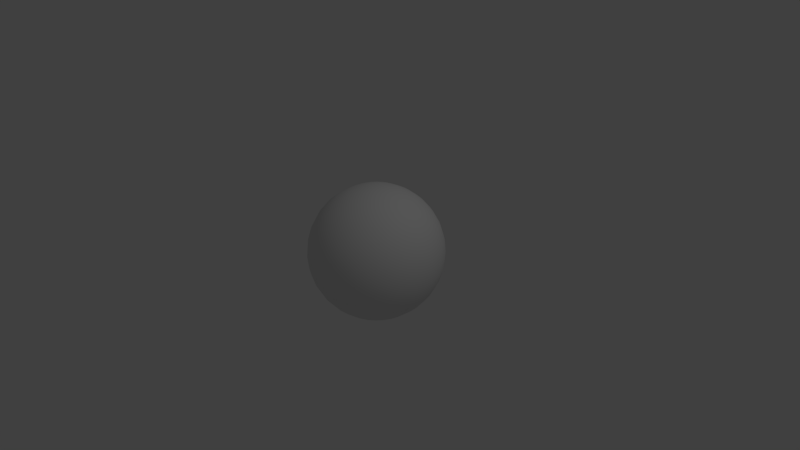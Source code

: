 # Source: anti_planet.blend  (saved by Blender 2.57.1; exported with 4.5.12 LTS)
import bpy
from mathutils import Matrix  # noqa: F401  (used for matrix-valued properties, if any)

bpy.ops.wm.read_factory_settings(use_empty=True)
scene = bpy.context.scene
scene.name = 'Scene'

# ---- collections
col_collection_1 = bpy.data.collections.new('Collection 1'); scene.collection.children.link(col_collection_1)

# ---- materials (node trees are filled in below, after node groups)
mat_material_001 = bpy.data.materials.new('Material.001')
mat_material_001.alpha_threshold = 0.0
mat_material_001.use_transparent_shadow = False
mat_material_001.roughness = 0.5
mat_material_001.line_color = (0.0, 0.0, 0.0, 1.0)

# ---- material node trees

# ---- world
world_world = bpy.data.worlds.new('World'); scene.world = world_world
world_world.color = (0.05088, 0.05088, 0.05088)
world_world.use_sun_shadow = False
world_world.sun_shadow_jitter_overblur = 0.0
world_world.cycles.sampling_method = 'MANUAL'
world_world.cycles.sample_map_resolution = 256

# ---- cameras
cam_camera = bpy.data.cameras.new('Camera')
cam_camera.clip_end = 100.0
cam_camera.lens = 35.0
cam_camera.ortho_scale = 7.314
cam_camera.dof.focus_distance = 0.0
cam_camera.dof.aperture_fstop = 128.0

# ---- lights
light_lamp = bpy.data.lights.new('Lamp', 'POINT')
light_lamp.transmission_factor = 0.0
light_lamp.cutoff_distance = 30.0
light_lamp.energy = 100.0
light_lamp.shadow_buffer_clip_start = 1.001
light_lamp.shadow_soft_size = 1.0
light_lamp.shadow_maximum_resolution = 0.006
light_lamp.use_absolute_resolution = True
light_lamp.cycles.use_multiple_importance_sampling = False

# ---- meshes
me_sphere = bpy.data.meshes.new('Sphere')
me_sphere.from_pydata([(0.0, 0.0, 1.0), (0.1913, 0.03806, -0.9808), (0.3753, 0.07466, -0.9239), (0.5449, 0.1084, -0.8315), (0.6935, 0.1379, -0.7071), (0.8155, 0.1622, -0.5556), (0.9061, 0.1802, -0.3827), (0.9619, 0.1913, -0.1951), (0.9808, 0.1951, 5.96e-08), (0.9619, 0.1913, 0.1951), (0.9061, 0.1802, 0.3827), (0.8155, 0.1622, 0.5556), (0.6935, 0.1379, 0.7071), (0.5449, 0.1084, 0.8315), (0.3753, 0.07466, 0.9239), (0.1913, 0.03806, 0.9808), (0.1802, 0.07466, 0.9808), (0.3536, 0.1464, 0.9239), (0.5133, 0.2126, 0.8315), (0.6533, 0.2706, 0.7071), (0.7682, 0.3182, 0.5556), (0.8536, 0.3536, 0.3827), (0.9061, 0.3753, 0.1951), (0.9239, 0.3827, 5.96e-08), (0.9061, 0.3753, -0.1951), (0.8536, 0.3536, -0.3827), (0.7682, 0.3182, -0.5556), (0.6533, 0.2706, -0.7071), (0.5133, 0.2126, -0.8315), (0.3536, 0.1464, -0.9239), (0.1802, 0.07466, -0.9808), (-3.01e-07, -1.247e-07, -1.0), (0.1622, 0.1084, -0.9808), (0.3182, 0.2126, -0.9239), (0.4619, 0.3087, -0.8315), (0.5879, 0.3928, -0.7071), (0.6913, 0.4619, -0.5556), (0.7682, 0.5133, -0.3827), (0.8155, 0.5449, -0.1951), (0.8315, 0.5556, 5.96e-08), (0.8155, 0.5449, 0.1951), (0.7682, 0.5133, 0.3827), (0.6913, 0.4619, 0.5556), (0.5879, 0.3928, 0.7071), (0.4619, 0.3087, 0.8315), (0.3182, 0.2126, 0.9239), (0.1622, 0.1084, 0.9808), (0.1379, 0.1379, 0.9808), (0.2706, 0.2706, 0.9239), (0.3928, 0.3928, 0.8315), (0.5, 0.5, 0.7071), (0.5879, 0.5879, 0.5556), (0.6533, 0.6533, 0.3827), (0.6935, 0.6935, 0.1951), (0.7071, 0.7071, 5.96e-08), (0.6935, 0.6935, -0.1951), (0.6533, 0.6533, -0.3827), (0.5879, 0.5879, -0.5556), (0.5, 0.5, -0.7071), (0.3928, 0.3928, -0.8315), (0.2706, 0.2706, -0.9239), (0.1379, 0.1379, -0.9808), (0.1084, 0.1622, -0.9808), (0.2126, 0.3182, -0.9239), (0.3087, 0.4619, -0.8315), (0.3928, 0.5879, -0.7071), (0.4619, 0.6913, -0.5556), (0.5133, 0.7682, -0.3827), (0.5449, 0.8155, -0.1951), (0.5556, 0.8315, 5.96e-08), (0.5449, 0.8155, 0.1951), (0.5133, 0.7682, 0.3827), (0.4619, 0.6913, 0.5556), (0.3928, 0.5879, 0.7071), (0.3087, 0.4619, 0.8315), (0.2126, 0.3182, 0.9239), (0.1084, 0.1622, 0.9808), (0.07466, 0.1802, 0.9808), (0.1464, 0.3536, 0.9239), (0.2126, 0.5133, 0.8315), (0.2706, 0.6533, 0.7071), (0.3182, 0.7682, 0.5556), (0.3536, 0.8536, 0.3827), (0.3753, 0.9061, 0.1951), (0.3827, 0.9239, 5.96e-08), (0.3753, 0.9061, -0.1951), (0.3536, 0.8536, -0.3827), (0.3182, 0.7682, -0.5556), (0.2706, 0.6533, -0.7071), (0.2126, 0.5133, -0.8315), (0.1464, 0.3536, -0.9239), (0.07466, 0.1802, -0.9808), (0.03806, 0.1913, -0.9808), (0.07466, 0.3753, -0.9239), (0.1084, 0.5449, -0.8315), (0.1379, 0.6935, -0.7071), (0.1622, 0.8155, -0.5556), (0.1802, 0.9061, -0.3827), (0.1913, 0.9619, -0.1951), (0.1951, 0.9808, 5.96e-08), (0.1913, 0.9619, 0.1951), (0.1802, 0.9061, 0.3827), (0.1622, 0.8155, 0.5556), (0.1379, 0.6935, 0.7071), (0.1084, 0.5449, 0.8315), (0.07466, 0.3753, 0.9239), (0.03806, 0.1913, 0.9808), (-2.134e-08, 0.1951, 0.9808), (-2.516e-08, 0.3827, 0.9239), (-3.811e-08, 0.5556, 0.8315), (-5.684e-08, 0.7071, 0.7071), (-5.286e-09, 0.8315, 0.5556), (-8.821e-08, 0.9239, 0.3827), (-9.261e-08, 0.9808, 0.1951), (-2.656e-08, 1.0, 5.96e-08), (-4.578e-08, 0.9808, -0.1951), (-8.522e-08, 0.9239, -0.3827), (-5.286e-09, 0.8315, -0.5556), (-5.684e-08, 0.7071, -0.7071), (-5.571e-08, 0.5556, -0.8315), (-2.532e-08, 0.3827, -0.9239), (-6.963e-09, 0.1951, -0.9808), (-0.03806, 0.1913, -0.9808), (-0.07466, 0.3753, -0.9239), (-0.1084, 0.5449, -0.8315), (-0.1379, 0.6935, -0.7071), (-0.1622, 0.8155, -0.5556), (-0.1802, 0.9061, -0.3827), (-0.1913, 0.9619, -0.1951), (-0.1951, 0.9808, 5.96e-08), (-0.1913, 0.9619, 0.1951), (-0.1802, 0.9061, 0.3827), (-0.1622, 0.8155, 0.5556), (-0.1379, 0.6935, 0.7071), (-0.1084, 0.5449, 0.8315), (-0.07466, 0.3753, 0.9239), (-0.03806, 0.1913, 0.9808), (-0.07466, 0.1802, 0.9808), (-0.1464, 0.3536, 0.9239), (-0.2126, 0.5133, 0.8315), (-0.2706, 0.6533, 0.7071), (-0.3182, 0.7682, 0.5556), (-0.3536, 0.8536, 0.3827), (-0.3753, 0.9061, 0.1951), (-0.3827, 0.9239, 5.96e-08), (-0.3753, 0.9061, -0.1951), (-0.3536, 0.8536, -0.3827), (-0.3182, 0.7682, -0.5556), (-0.2706, 0.6533, -0.7071), (-0.2126, 0.5133, -0.8315), (-0.1464, 0.3536, -0.9239), (-0.07466, 0.1802, -0.9808), (-0.1084, 0.1622, -0.9808), (-0.2126, 0.3182, -0.9239), (-0.3087, 0.4619, -0.8315), (-0.3928, 0.5879, -0.7071), (-0.4619, 0.6913, -0.5556), (-0.5133, 0.7682, -0.3827), (-0.5449, 0.8155, -0.1951), (-0.5556, 0.8315, 5.96e-08), (-0.5449, 0.8155, 0.1951), (-0.5133, 0.7682, 0.3827), (-0.4619, 0.6913, 0.5556), (-0.3928, 0.5879, 0.7071), (-0.3087, 0.4619, 0.8315), (-0.2126, 0.3182, 0.9239), (-0.1084, 0.1622, 0.9808), (-0.1379, 0.1379, 0.9808), (-0.2706, 0.2706, 0.9239), (-0.3928, 0.3928, 0.8315), (-0.5, 0.5, 0.7071), (-0.5879, 0.5879, 0.5556), (-0.6533, 0.6533, 0.3827), (-0.6935, 0.6935, 0.1951), (-0.7071, 0.7071, 5.96e-08), (-0.6935, 0.6935, -0.1951), (-0.6533, 0.6533, -0.3827), (-0.5879, 0.5879, -0.5556), (-0.5, 0.5, -0.7071), (-0.3928, 0.3928, -0.8315), (-0.2706, 0.2706, -0.9239), (-0.1379, 0.1379, -0.9808), (-0.1622, 0.1084, -0.9808), (-0.3182, 0.2126, -0.9239), (-0.4619, 0.3087, -0.8315), (-0.5879, 0.3928, -0.7071), (-0.6913, 0.4619, -0.5556), (-0.7682, 0.5133, -0.3827), (-0.8155, 0.5449, -0.1951), (-0.8315, 0.5556, 5.96e-08), (-0.8155, 0.5449, 0.1951), (-0.7682, 0.5133, 0.3827), (-0.6913, 0.4619, 0.5556), (-0.5879, 0.3928, 0.7071), (-0.4619, 0.3087, 0.8315), (-0.3182, 0.2126, 0.9239), (-0.1622, 0.1084, 0.9808), (-0.1802, 0.07466, 0.9808), (-0.3536, 0.1464, 0.9239), (-0.5133, 0.2126, 0.8315), (-0.6533, 0.2706, 0.7071), (-0.7682, 0.3182, 0.5556), (-0.8536, 0.3536, 0.3827), (-0.9061, 0.3753, 0.1951), (-0.9239, 0.3827, 5.96e-08), (-0.9061, 0.3753, -0.1951), (-0.8536, 0.3536, -0.3827), (-0.7682, 0.3182, -0.5556), (-0.6533, 0.2706, -0.7071), (-0.5133, 0.2126, -0.8315), (-0.3536, 0.1464, -0.9239), (-0.1802, 0.07466, -0.9808), (-0.1913, 0.03806, -0.9808), (-0.3753, 0.07466, -0.9239), (-0.5449, 0.1084, -0.8315), (-0.6935, 0.1379, -0.7071), (-0.8155, 0.1622, -0.5556), (-0.9061, 0.1802, -0.3827), (-0.9619, 0.1913, -0.1951), (-0.9808, 0.1951, 5.96e-08), (-0.9619, 0.1913, 0.1951), (-0.9061, 0.1802, 0.3827), (-0.8155, 0.1622, 0.5556), (-0.6935, 0.1379, 0.7071), (-0.5449, 0.1084, 0.8315), (-0.3753, 0.07466, 0.9239), (-0.1913, 0.03806, 0.9808), (-0.1951, -2.283e-08, 0.9808), (-0.3827, -4.426e-08, 0.9239), (-0.5556, -8.361e-08, 0.8315), (-0.7071, -5.118e-08, 0.7071), (-0.8315, -8.732e-08, 0.5556), (-0.9239, -1.44e-07, 0.3827), (-0.9808, -1.6e-07, 0.1951), (-1.0, -9.398e-08, 5.96e-08), (-0.9808, -4.311e-08, -0.1951), (-0.9239, -1.118e-07, -0.3827), (-0.8315, -8.732e-08, -0.5556), (-0.7071, -5.118e-08, -0.7071), (-0.5556, -4.275e-08, -0.8315), (-0.3827, -1.519e-08, -0.9239), (-0.1951, -1.942e-08, -0.9808), (-0.1913, -0.03806, -0.9808), (-0.3753, -0.07466, -0.9239), (-0.5449, -0.1084, -0.8315), (-0.6935, -0.1379, -0.7071), (-0.8155, -0.1622, -0.5556), (-0.9061, -0.1802, -0.3827), (-0.9619, -0.1913, -0.1951), (-0.9808, -0.1951, 5.96e-08), (-0.9619, -0.1913, 0.1951), (-0.9061, -0.1802, 0.3827), (-0.8155, -0.1622, 0.5556), (-0.6935, -0.1379, 0.7071), (-0.5449, -0.1084, 0.8315), (-0.3753, -0.07466, 0.9239), (-0.1913, -0.03806, 0.9808), (-0.1802, -0.07466, 0.9808), (-0.3536, -0.1464, 0.9239), (-0.5133, -0.2126, 0.8315), (-0.6533, -0.2706, 0.7071), (-0.7682, -0.3182, 0.5556), (-0.8536, -0.3536, 0.3827), (-0.9061, -0.3753, 0.1951), (-0.9239, -0.3827, 5.96e-08), (-0.9061, -0.3753, -0.1951), (-0.8536, -0.3536, -0.3827), (-0.7682, -0.3182, -0.5556), (-0.6533, -0.2706, -0.7071), (-0.5133, -0.2126, -0.8315), (-0.3536, -0.1464, -0.9239), (-0.1802, -0.07466, -0.9808), (-0.1622, -0.1084, -0.9808), (-0.3182, -0.2126, -0.9239), (-0.4619, -0.3087, -0.8315), (-0.5879, -0.3928, -0.7071), (-0.6913, -0.4619, -0.5556), (-0.7682, -0.5133, -0.3827), (-0.8155, -0.5449, -0.1951), (-0.8315, -0.5556, 5.96e-08), (-0.8155, -0.5449, 0.1951), (-0.7682, -0.5133, 0.3827), (-0.6913, -0.4619, 0.5556), (-0.5879, -0.3928, 0.7071), (-0.4619, -0.3087, 0.8315), (-0.3182, -0.2126, 0.9239), (-0.1622, -0.1084, 0.9808), (-0.1379, -0.1379, 0.9808), (-0.2706, -0.2706, 0.9239), (-0.3928, -0.3928, 0.8315), (-0.5, -0.5, 0.7071), (-0.5879, -0.5879, 0.5556), (-0.6533, -0.6533, 0.3827), (-0.6935, -0.6935, 0.1951), (-0.7071, -0.7071, 5.96e-08), (-0.6935, -0.6935, -0.1951), (-0.6533, -0.6533, -0.3827), (-0.5879, -0.5879, -0.5556), (-0.5, -0.5, -0.7071), (-0.3928, -0.3928, -0.8315), (-0.2706, -0.2706, -0.9239), (-0.1379, -0.1379, -0.9808), (-0.1084, -0.1622, -0.9808), (-0.2126, -0.3182, -0.9239), (-0.3087, -0.4619, -0.8315), (-0.3928, -0.5879, -0.7071), (-0.4619, -0.6913, -0.5556), (-0.5133, -0.7682, -0.3827), (-0.5449, -0.8155, -0.1951), (-0.5556, -0.8315, 5.96e-08), (-0.5449, -0.8155, 0.1951), (-0.5133, -0.7682, 0.3827), (-0.4619, -0.6913, 0.5556), (-0.3928, -0.5879, 0.7071), (-0.3087, -0.4619, 0.8315), (-0.2126, -0.3182, 0.9239), (-0.1084, -0.1622, 0.9808), (-0.07466, -0.1802, 0.9808), (-0.1464, -0.3536, 0.9239), (-0.2126, -0.5133, 0.8315), (-0.2706, -0.6533, 0.7071), (-0.3182, -0.7682, 0.5556), (-0.3536, -0.8536, 0.3827), (-0.3753, -0.9061, 0.1951), (-0.3827, -0.9239, 5.96e-08), (-0.3753, -0.9061, -0.1951), (-0.3536, -0.8536, -0.3827), (-0.3182, -0.7682, -0.5556), (-0.2706, -0.6533, -0.7071), (-0.2126, -0.5133, -0.8315), (-0.1464, -0.3536, -0.9239), (-0.07466, -0.1802, -0.9808), (-0.03806, -0.1913, -0.9808), (-0.07466, -0.3753, -0.9239), (-0.1084, -0.5449, -0.8315), (-0.1379, -0.6935, -0.7071), (-0.1622, -0.8155, -0.5556), (-0.1802, -0.9061, -0.3827), (-0.1913, -0.9619, -0.1951), (-0.1951, -0.9808, 5.96e-08), (-0.1913, -0.9619, 0.1951), (-0.1802, -0.9061, 0.3827), (-0.1622, -0.8155, 0.5556), (-0.1379, -0.6935, 0.7071), (-0.1084, -0.5449, 0.8315), (-0.07466, -0.3753, 0.9239), (-0.03806, -0.1913, 0.9808), (3.603e-08, -0.1951, 0.9808), (5.455e-08, -0.3827, 0.9239), (8.958e-08, -0.5556, 0.8315), (7.476e-08, -0.7071, 0.7071), (1.139e-07, -0.8315, 0.5556), (2.054e-07, -0.9239, 0.3827), (2.421e-07, -0.9808, 0.1951), (1.498e-07, -1.0, 5.96e-08), (1.019e-07, -0.9808, -0.1951), (2.054e-07, -0.9239, -0.3827), (1.139e-07, -0.8315, -0.5556), (7.476e-08, -0.7071, -0.7071), (8.526e-08, -0.5556, -0.8315), (4.159e-08, -0.3827, -0.9239), (2.091e-08, -0.1951, -0.9808), (0.03806, -0.1913, -0.9808), (0.07466, -0.3753, -0.9239), (0.1084, -0.5449, -0.8315), (0.1379, -0.6935, -0.7071), (0.1622, -0.8155, -0.5556), (0.1802, -0.9061, -0.3827), (0.1913, -0.9619, -0.1951), (0.1951, -0.9808, 5.96e-08), (0.1913, -0.9619, 0.1951), (0.1802, -0.9061, 0.3827), (0.1622, -0.8155, 0.5556), (0.1379, -0.6935, 0.7071), (0.1084, -0.5449, 0.8315), (0.07466, -0.3753, 0.9239), (0.03806, -0.1913, 0.9808), (0.07466, -0.1802, 0.9808), (0.1464, -0.3536, 0.9239), (0.2126, -0.5133, 0.8315), (0.2706, -0.6533, 0.7071), (0.3182, -0.7682, 0.5556), (0.3536, -0.8536, 0.3827), (0.3753, -0.9061, 0.1951), (0.3827, -0.9239, 5.96e-08), (0.3753, -0.9061, -0.1951), (0.3536, -0.8536, -0.3827), (0.3182, -0.7682, -0.5556), (0.2706, -0.6533, -0.7071), (0.2126, -0.5133, -0.8315), (0.1464, -0.3536, -0.9239), (0.07466, -0.1802, -0.9808), (0.1084, -0.1622, -0.9808), (0.2126, -0.3182, -0.9239), (0.3087, -0.4619, -0.8315), (0.3928, -0.5879, -0.7071), (0.4619, -0.6913, -0.5556), (0.5133, -0.7682, -0.3827), (0.5449, -0.8155, -0.1951), (0.5556, -0.8315, 5.96e-08), (0.5449, -0.8155, 0.1951), (0.5133, -0.7682, 0.3827), (0.4619, -0.6913, 0.5556), (0.3928, -0.5879, 0.7071), (0.3087, -0.4619, 0.8315), (0.2126, -0.3182, 0.9239), (0.1084, -0.1622, 0.9808), (0.1379, -0.1379, 0.9808), (0.2706, -0.2706, 0.9239), (0.3928, -0.3928, 0.8315), (0.5, -0.5, 0.7071), (0.5879, -0.5879, 0.5556), (0.6533, -0.6533, 0.3827), (0.6935, -0.6935, 0.1951), (0.7071, -0.7071, 5.96e-08), (0.6935, -0.6935, -0.1951), (0.6533, -0.6533, -0.3827), (0.5879, -0.5879, -0.5556), (0.5, -0.5, -0.7071), (0.3928, -0.3928, -0.8315), (0.2706, -0.2706, -0.9239), (0.1379, -0.1379, -0.9808), (0.1622, -0.1084, -0.9808), (0.3182, -0.2126, -0.9239), (0.4619, -0.3087, -0.8315), (0.5879, -0.3928, -0.7071), (0.6913, -0.4619, -0.5556), (0.7682, -0.5133, -0.3827), (0.8155, -0.5449, -0.1951), (0.8315, -0.5556, 5.96e-08), (0.8155, -0.5449, 0.1951), (0.7682, -0.5133, 0.3827), (0.6913, -0.4619, 0.5556), (0.5879, -0.3928, 0.7071), (0.4619, -0.3087, 0.8315), (0.3182, -0.2126, 0.9239), (0.1622, -0.1084, 0.9808), (0.1802, -0.07466, 0.9808), (0.3536, -0.1464, 0.9239), (0.5133, -0.2126, 0.8315), (0.6533, -0.2706, 0.7071), (0.7682, -0.3182, 0.5556), (0.8536, -0.3536, 0.3827), (0.9061, -0.3753, 0.1951), (0.9239, -0.3827, 5.96e-08), (0.9061, -0.3753, -0.1951), (0.8536, -0.3536, -0.3827), (0.7682, -0.3182, -0.5556), (0.6533, -0.2706, -0.7071), (0.5133, -0.2126, -0.8315), (0.3536, -0.1464, -0.9239), (0.1802, -0.07466, -0.9808), (0.1913, -0.03806, -0.9808), (0.3753, -0.07466, -0.9239), (0.5449, -0.1084, -0.8315), (0.6935, -0.1379, -0.7071), (0.8155, -0.1622, -0.5556), (0.9061, -0.1802, -0.3827), (0.9619, -0.1913, -0.1951), (0.9808, -0.1951, 5.96e-08), (0.9619, -0.1913, 0.1951), (0.9061, -0.1802, 0.3827), (0.8155, -0.1622, 0.5556), (0.6935, -0.1379, 0.7071), (0.5449, -0.1084, 0.8315), (0.3753, -0.07466, 0.9239), (0.1913, -0.03806, 0.9808), (0.1951, 4.849e-08, 0.9808), (0.3827, 4.442e-08, 0.9239), (0.5556, 1.175e-07, 0.8315), (0.7071, 1.1e-07, 0.7071), (0.8315, 1.667e-07, 0.5556), (0.9239, 2.496e-07, 0.3827), (0.9808, 3.533e-07, 0.1951), (1.0, 2.318e-07, 5.96e-08), (0.9808, 1.723e-07, -0.1951), (0.9239, 2.496e-07, -0.3827), (0.8315, 1.667e-07, -0.5556), (0.7071, 1.1e-07, -0.7071), (0.5556, 1.132e-07, -0.8315), (0.3827, 6.948e-08, -0.9239), (0.1951, 4.067e-08, -0.9808)], [], [(481, 31, 1), (480, 481, 1, 2), (479, 480, 2, 3), (478, 479, 3, 4), (477, 478, 4, 5), (476, 477, 5, 6), (475, 476, 6, 7), (474, 475, 7, 8), (473, 474, 8, 9), (472, 473, 9, 10), (471, 472, 10, 11), (470, 471, 11, 12), (469, 470, 12, 13), (468, 469, 13, 14), (467, 468, 14, 15), (0, 467, 15), (0, 15, 16), (15, 14, 17, 16), (14, 13, 18, 17), (13, 12, 19, 18), (12, 11, 20, 19), (11, 10, 21, 20), (10, 9, 22, 21), (9, 8, 23, 22), (8, 7, 24, 23), (7, 6, 25, 24), (6, 5, 26, 25), (5, 4, 27, 26), (4, 3, 28, 27), (3, 2, 29, 28), (2, 1, 30, 29), (1, 31, 30), (30, 31, 32), (29, 30, 32, 33), (28, 29, 33, 34), (27, 28, 34, 35), (26, 27, 35, 36), (25, 26, 36, 37), (24, 25, 37, 38), (23, 24, 38, 39), (22, 23, 39, 40), (21, 22, 40, 41), (20, 21, 41, 42), (19, 20, 42, 43), (18, 19, 43, 44), (17, 18, 44, 45), (16, 17, 45, 46), (0, 16, 46), (0, 46, 47), (46, 45, 48, 47), (45, 44, 49, 48), (44, 43, 50, 49), (43, 42, 51, 50), (42, 41, 52, 51), (41, 40, 53, 52), (40, 39, 54, 53), (39, 38, 55, 54), (38, 37, 56, 55), (37, 36, 57, 56), (36, 35, 58, 57), (35, 34, 59, 58), (34, 33, 60, 59), (33, 32, 61, 60), (32, 31, 61), (61, 31, 62), (60, 61, 62, 63), (59, 60, 63, 64), (58, 59, 64, 65), (57, 58, 65, 66), (56, 57, 66, 67), (55, 56, 67, 68), (54, 55, 68, 69), (53, 54, 69, 70), (52, 53, 70, 71), (51, 52, 71, 72), (50, 51, 72, 73), (49, 50, 73, 74), (48, 49, 74, 75), (47, 48, 75, 76), (0, 47, 76), (0, 76, 77), (76, 75, 78, 77), (75, 74, 79, 78), (74, 73, 80, 79), (73, 72, 81, 80), (72, 71, 82, 81), (71, 70, 83, 82), (70, 69, 84, 83), (69, 68, 85, 84), (68, 67, 86, 85), (67, 66, 87, 86), (66, 65, 88, 87), (65, 64, 89, 88), (64, 63, 90, 89), (63, 62, 91, 90), (62, 31, 91), (91, 31, 92), (90, 91, 92, 93), (89, 90, 93, 94), (88, 89, 94, 95), (87, 88, 95, 96), (86, 87, 96, 97), (85, 86, 97, 98), (84, 85, 98, 99), (83, 84, 99, 100), (82, 83, 100, 101), (81, 82, 101, 102), (80, 81, 102, 103), (79, 80, 103, 104), (78, 79, 104, 105), (77, 78, 105, 106), (0, 77, 106), (0, 106, 107), (106, 105, 108, 107), (105, 104, 109, 108), (104, 103, 110, 109), (103, 102, 111, 110), (102, 101, 112, 111), (101, 100, 113, 112), (100, 99, 114, 113), (99, 98, 115, 114), (98, 97, 116, 115), (97, 96, 117, 116), (96, 95, 118, 117), (95, 94, 119, 118), (94, 93, 120, 119), (93, 92, 121, 120), (92, 31, 121), (121, 31, 122), (120, 121, 122, 123), (119, 120, 123, 124), (118, 119, 124, 125), (117, 118, 125, 126), (116, 117, 126, 127), (115, 116, 127, 128), (114, 115, 128, 129), (113, 114, 129, 130), (112, 113, 130, 131), (111, 112, 131, 132), (110, 111, 132, 133), (109, 110, 133, 134), (108, 109, 134, 135), (107, 108, 135, 136), (0, 107, 136), (0, 136, 137), (136, 135, 138, 137), (135, 134, 139, 138), (134, 133, 140, 139), (133, 132, 141, 140), (132, 131, 142, 141), (131, 130, 143, 142), (130, 129, 144, 143), (129, 128, 145, 144), (128, 127, 146, 145), (127, 126, 147, 146), (126, 125, 148, 147), (125, 124, 149, 148), (124, 123, 150, 149), (123, 122, 151, 150), (122, 31, 151), (151, 31, 152), (150, 151, 152, 153), (149, 150, 153, 154), (148, 149, 154, 155), (147, 148, 155, 156), (146, 147, 156, 157), (145, 146, 157, 158), (144, 145, 158, 159), (143, 144, 159, 160), (142, 143, 160, 161), (141, 142, 161, 162), (140, 141, 162, 163), (139, 140, 163, 164), (138, 139, 164, 165), (137, 138, 165, 166), (0, 137, 166), (0, 166, 167), (166, 165, 168, 167), (165, 164, 169, 168), (164, 163, 170, 169), (163, 162, 171, 170), (162, 161, 172, 171), (161, 160, 173, 172), (160, 159, 174, 173), (159, 158, 175, 174), (158, 157, 176, 175), (157, 156, 177, 176), (156, 155, 178, 177), (155, 154, 179, 178), (154, 153, 180, 179), (153, 152, 181, 180), (152, 31, 181), (181, 31, 182), (180, 181, 182, 183), (179, 180, 183, 184), (178, 179, 184, 185), (177, 178, 185, 186), (176, 177, 186, 187), (175, 176, 187, 188), (174, 175, 188, 189), (173, 174, 189, 190), (172, 173, 190, 191), (171, 172, 191, 192), (170, 171, 192, 193), (169, 170, 193, 194), (168, 169, 194, 195), (167, 168, 195, 196), (0, 167, 196), (0, 196, 197), (196, 195, 198, 197), (195, 194, 199, 198), (194, 193, 200, 199), (193, 192, 201, 200), (192, 191, 202, 201), (191, 190, 203, 202), (190, 189, 204, 203), (189, 188, 205, 204), (188, 187, 206, 205), (187, 186, 207, 206), (186, 185, 208, 207), (185, 184, 209, 208), (184, 183, 210, 209), (183, 182, 211, 210), (182, 31, 211), (211, 31, 212), (210, 211, 212, 213), (209, 210, 213, 214), (208, 209, 214, 215), (207, 208, 215, 216), (206, 207, 216, 217), (205, 206, 217, 218), (204, 205, 218, 219), (203, 204, 219, 220), (202, 203, 220, 221), (201, 202, 221, 222), (200, 201, 222, 223), (199, 200, 223, 224), (198, 199, 224, 225), (197, 198, 225, 226), (0, 197, 226), (0, 226, 227), (226, 225, 228, 227), (225, 224, 229, 228), (224, 223, 230, 229), (223, 222, 231, 230), (222, 221, 232, 231), (221, 220, 233, 232), (220, 219, 234, 233), (219, 218, 235, 234), (218, 217, 236, 235), (217, 216, 237, 236), (216, 215, 238, 237), (215, 214, 239, 238), (214, 213, 240, 239), (213, 212, 241, 240), (212, 31, 241), (241, 31, 242), (240, 241, 242, 243), (239, 240, 243, 244), (238, 239, 244, 245), (237, 238, 245, 246), (236, 237, 246, 247), (235, 236, 247, 248), (234, 235, 248, 249), (233, 234, 249, 250), (232, 233, 250, 251), (231, 232, 251, 252), (230, 231, 252, 253), (229, 230, 253, 254), (228, 229, 254, 255), (227, 228, 255, 256), (0, 227, 256), (0, 256, 257), (256, 255, 258, 257), (255, 254, 259, 258), (254, 253, 260, 259), (253, 252, 261, 260), (252, 251, 262, 261), (251, 250, 263, 262), (250, 249, 264, 263), (249, 248, 265, 264), (248, 247, 266, 265), (247, 246, 267, 266), (246, 245, 268, 267), (245, 244, 269, 268), (244, 243, 270, 269), (243, 242, 271, 270), (242, 31, 271), (271, 31, 272), (270, 271, 272, 273), (269, 270, 273, 274), (268, 269, 274, 275), (267, 268, 275, 276), (266, 267, 276, 277), (265, 266, 277, 278), (264, 265, 278, 279), (263, 264, 279, 280), (262, 263, 280, 281), (261, 262, 281, 282), (260, 261, 282, 283), (259, 260, 283, 284), (258, 259, 284, 285), (257, 258, 285, 286), (0, 257, 286), (0, 286, 287), (286, 285, 288, 287), (285, 284, 289, 288), (284, 283, 290, 289), (283, 282, 291, 290), (282, 281, 292, 291), (281, 280, 293, 292), (280, 279, 294, 293), (279, 278, 295, 294), (278, 277, 296, 295), (277, 276, 297, 296), (276, 275, 298, 297), (275, 274, 299, 298), (274, 273, 300, 299), (273, 272, 301, 300), (272, 31, 301), (301, 31, 302), (300, 301, 302, 303), (299, 300, 303, 304), (298, 299, 304, 305), (297, 298, 305, 306), (296, 297, 306, 307), (295, 296, 307, 308), (294, 295, 308, 309), (293, 294, 309, 310), (292, 293, 310, 311), (291, 292, 311, 312), (290, 291, 312, 313), (289, 290, 313, 314), (288, 289, 314, 315), (287, 288, 315, 316), (0, 287, 316), (0, 316, 317), (316, 315, 318, 317), (315, 314, 319, 318), (314, 313, 320, 319), (313, 312, 321, 320), (312, 311, 322, 321), (311, 310, 323, 322), (310, 309, 324, 323), (309, 308, 325, 324), (308, 307, 326, 325), (307, 306, 327, 326), (306, 305, 328, 327), (305, 304, 329, 328), (304, 303, 330, 329), (303, 302, 331, 330), (302, 31, 331), (331, 31, 332), (330, 331, 332, 333), (329, 330, 333, 334), (328, 329, 334, 335), (327, 328, 335, 336), (326, 327, 336, 337), (325, 326, 337, 338), (324, 325, 338, 339), (323, 324, 339, 340), (322, 323, 340, 341), (321, 322, 341, 342), (320, 321, 342, 343), (319, 320, 343, 344), (318, 319, 344, 345), (317, 318, 345, 346), (0, 317, 346), (0, 346, 347), (346, 345, 348, 347), (345, 344, 349, 348), (344, 343, 350, 349), (343, 342, 351, 350), (342, 341, 352, 351), (341, 340, 353, 352), (340, 339, 354, 353), (339, 338, 355, 354), (338, 337, 356, 355), (337, 336, 357, 356), (336, 335, 358, 357), (335, 334, 359, 358), (334, 333, 360, 359), (333, 332, 361, 360), (332, 31, 361), (361, 31, 362), (360, 361, 362, 363), (359, 360, 363, 364), (358, 359, 364, 365), (357, 358, 365, 366), (356, 357, 366, 367), (355, 356, 367, 368), (354, 355, 368, 369), (353, 354, 369, 370), (352, 353, 370, 371), (351, 352, 371, 372), (350, 351, 372, 373), (349, 350, 373, 374), (348, 349, 374, 375), (347, 348, 375, 376), (0, 347, 376), (0, 376, 377), (376, 375, 378, 377), (375, 374, 379, 378), (374, 373, 380, 379), (373, 372, 381, 380), (372, 371, 382, 381), (371, 370, 383, 382), (370, 369, 384, 383), (369, 368, 385, 384), (368, 367, 386, 385), (367, 366, 387, 386), (366, 365, 388, 387), (365, 364, 389, 388), (364, 363, 390, 389), (363, 362, 391, 390), (362, 31, 391), (391, 31, 392), (390, 391, 392, 393), (389, 390, 393, 394), (388, 389, 394, 395), (387, 388, 395, 396), (386, 387, 396, 397), (385, 386, 397, 398), (384, 385, 398, 399), (383, 384, 399, 400), (382, 383, 400, 401), (381, 382, 401, 402), (380, 381, 402, 403), (379, 380, 403, 404), (378, 379, 404, 405), (377, 378, 405, 406), (0, 377, 406), (0, 406, 407), (406, 405, 408, 407), (405, 404, 409, 408), (404, 403, 410, 409), (403, 402, 411, 410), (402, 401, 412, 411), (401, 400, 413, 412), (400, 399, 414, 413), (399, 398, 415, 414), (398, 397, 416, 415), (397, 396, 417, 416), (396, 395, 418, 417), (395, 394, 419, 418), (394, 393, 420, 419), (393, 392, 421, 420), (392, 31, 421), (421, 31, 422), (420, 421, 422, 423), (419, 420, 423, 424), (418, 419, 424, 425), (417, 418, 425, 426), (416, 417, 426, 427), (415, 416, 427, 428), (414, 415, 428, 429), (413, 414, 429, 430), (412, 413, 430, 431), (411, 412, 431, 432), (410, 411, 432, 433), (409, 410, 433, 434), (408, 409, 434, 435), (407, 408, 435, 436), (0, 407, 436), (0, 436, 437), (436, 435, 438, 437), (435, 434, 439, 438), (434, 433, 440, 439), (433, 432, 441, 440), (432, 431, 442, 441), (431, 430, 443, 442), (430, 429, 444, 443), (429, 428, 445, 444), (428, 427, 446, 445), (427, 426, 447, 446), (426, 425, 448, 447), (425, 424, 449, 448), (424, 423, 450, 449), (423, 422, 451, 450), (422, 31, 451), (451, 31, 452), (450, 451, 452, 453), (449, 450, 453, 454), (448, 449, 454, 455), (447, 448, 455, 456), (446, 447, 456, 457), (445, 446, 457, 458), (444, 445, 458, 459), (443, 444, 459, 460), (442, 443, 460, 461), (441, 442, 461, 462), (440, 441, 462, 463), (439, 440, 463, 464), (438, 439, 464, 465), (437, 438, 465, 466), (0, 437, 466), (0, 466, 467), (466, 465, 468, 467), (465, 464, 469, 468), (464, 463, 470, 469), (463, 462, 471, 470), (462, 461, 472, 471), (461, 460, 473, 472), (460, 459, 474, 473), (459, 458, 475, 474), (458, 457, 476, 475), (457, 456, 477, 476), (456, 455, 478, 477), (455, 454, 479, 478), (454, 453, 480, 479), (453, 452, 481, 480), (452, 31, 481)])
me_sphere.polygons.foreach_set('use_smooth', [True] * 512)
_uv = me_sphere.uv_layers.new(name='UVTex')
_uv.uv.foreach_set('vector', [0.5293, 0.2491, 0.5045, 0.251, 0.5285, 0.2443, 0.5544, 0.2473, 0.5293, 0.2491, 0.5285, 0.2443, 0.5528, 0.2376, 0.5802, 0.2454, 0.5544, 0.2473, 0.5528, 0.2376, 0.5778, 0.2308, 0.6078, 0.2434, 0.5802, 0.2454, 0.5778, 0.2308, 0.6044, 0.2235, 0.6374, 0.2411, 0.6078, 0.2434, 0.6044, 0.2235, 0.6331, 0.2156, 0.67, 0.2385, 0.6374, 0.2411, 0.6331, 0.2156, 0.6648, 0.2068, 0.7079, 0.2356, 0.67, 0.2385, 0.6648, 0.2068, 0.7009, 0.1968, 0.7516, 0.2318, 0.7079, 0.2356, 0.7009, 0.1968, 0.7428, 0.1853, 0.7039, 0.771, 0.7492, 0.7759, 0.738, 0.8228, 0.6965, 0.8098, 0.6666, 0.767, 0.7039, 0.771, 0.6965, 0.8098, 0.6604, 0.7986, 0.6339, 0.7637, 0.6666, 0.767, 0.6604, 0.7986, 0.6291, 0.7892, 0.6043, 0.7609, 0.6339, 0.7637, 0.6291, 0.7892, 0.6006, 0.7808, 0.5768, 0.7584, 0.6043, 0.7609, 0.6006, 0.7808, 0.5742, 0.773, 0.5511, 0.7561, 0.5768, 0.7584, 0.5742, 0.773, 0.5493, 0.7657, 0.5262, 0.7539, 0.5511, 0.7561, 0.5493, 0.7657, 0.5253, 0.7586, 0.5015, 0.7516, 0.5262, 0.7539, 0.5253, 0.7586, 0.5015, 0.7516, 0.5253, 0.7586, 0.5235, 0.7631, 0.5253, 0.7586, 0.5493, 0.7657, 0.5457, 0.7747, 0.5235, 0.7631, 0.5493, 0.7657, 0.5742, 0.773, 0.5687, 0.7867, 0.5457, 0.7747, 0.5742, 0.773, 0.6006, 0.7808, 0.5929, 0.7994, 0.5687, 0.7867, 0.6006, 0.7808, 0.6291, 0.7892, 0.6191, 0.8131, 0.5929, 0.7994, 0.6291, 0.7892, 0.6604, 0.7986, 0.6483, 0.8284, 0.6191, 0.8131, 0.6604, 0.7986, 0.6965, 0.8098, 0.6812, 0.8461, 0.6483, 0.8284, 0.6965, 0.8098, 0.738, 0.8228, 0.7201, 0.8666, 0.6812, 0.8461, 0.7428, 0.1853, 0.7009, 0.1968, 0.6865, 0.1602, 0.7269, 0.1401, 0.7009, 0.1968, 0.6648, 0.2068, 0.6532, 0.1766, 0.6865, 0.1602, 0.6648, 0.2068, 0.6331, 0.2156, 0.6235, 0.1916, 0.6532, 0.1766, 0.6331, 0.2156, 0.6044, 0.2235, 0.5971, 0.2046, 0.6235, 0.1916, 0.6044, 0.2235, 0.5778, 0.2308, 0.5726, 0.2169, 0.5971, 0.2046, 0.5778, 0.2308, 0.5528, 0.2376, 0.5492, 0.2285, 0.5726, 0.2169, 0.5528, 0.2376, 0.5285, 0.2443, 0.5267, 0.2398, 0.5492, 0.2285, 0.5285, 0.2443, 0.5045, 0.251, 0.5267, 0.2398, 0.5267, 0.2398, 0.5045, 0.251, 0.5241, 0.2357, 0.5492, 0.2285, 0.5267, 0.2398, 0.5241, 0.2357, 0.544, 0.2202, 0.5726, 0.2169, 0.5492, 0.2285, 0.544, 0.2202, 0.5646, 0.2043, 0.5971, 0.2046, 0.5726, 0.2169, 0.5646, 0.2043, 0.5864, 0.1876, 0.6235, 0.1916, 0.5971, 0.2046, 0.5864, 0.1876, 0.6099, 0.1696, 0.6532, 0.1766, 0.6235, 0.1916, 0.6099, 0.1696, 0.636, 0.1493, 0.6865, 0.1602, 0.6532, 0.1766, 0.636, 0.1493, 0.6658, 0.1266, 0.7269, 0.1401, 0.6865, 0.1602, 0.6658, 0.1266, 0.7007, 0.09934, 0.6812, 0.8461, 0.7201, 0.8666, 0.6941, 0.9068, 0.6593, 0.8786, 0.6483, 0.8284, 0.6812, 0.8461, 0.6593, 0.8786, 0.6308, 0.8556, 0.6191, 0.8131, 0.6483, 0.8284, 0.6308, 0.8556, 0.6048, 0.8346, 0.5929, 0.7994, 0.6191, 0.8131, 0.6048, 0.8346, 0.5818, 0.8162, 0.5687, 0.7867, 0.5929, 0.7994, 0.5818, 0.8162, 0.5605, 0.7991, 0.5457, 0.7747, 0.5687, 0.7867, 0.5605, 0.7991, 0.5403, 0.7829, 0.5235, 0.7631, 0.5457, 0.7747, 0.5403, 0.7829, 0.5208, 0.7672, 0.5015, 0.7516, 0.5235, 0.7631, 0.5208, 0.7672, 0.5015, 0.7516, 0.5208, 0.7672, 0.5174, 0.7706, 0.5208, 0.7672, 0.5403, 0.7829, 0.5335, 0.7898, 0.5174, 0.7706, 0.5403, 0.7829, 0.5605, 0.7991, 0.5501, 0.8096, 0.5335, 0.7898, 0.5605, 0.7991, 0.5818, 0.8162, 0.5677, 0.8305, 0.5501, 0.8096, 0.5818, 0.8162, 0.6048, 0.8346, 0.5869, 0.853, 0.5677, 0.8305, 0.6048, 0.8346, 0.6308, 0.8556, 0.608, 0.8785, 0.5869, 0.853, 0.6308, 0.8556, 0.6593, 0.8786, 0.6323, 0.907, 0.608, 0.8785, 0.6593, 0.8786, 0.6941, 0.9068, 0.6599, 0.94, 0.6323, 0.907, 0.7007, 0.09934, 0.6658, 0.1266, 0.639, 0.09783, 0.6676, 0.06491, 0.6658, 0.1266, 0.636, 0.1493, 0.614, 0.1258, 0.639, 0.09783, 0.636, 0.1493, 0.6099, 0.1696, 0.5923, 0.1507, 0.614, 0.1258, 0.6099, 0.1696, 0.5864, 0.1876, 0.5725, 0.1729, 0.5923, 0.1507, 0.5864, 0.1876, 0.5646, 0.2043, 0.5544, 0.1935, 0.5725, 0.1729, 0.5646, 0.2043, 0.544, 0.2202, 0.5372, 0.2131, 0.5544, 0.1935, 0.544, 0.2202, 0.5241, 0.2357, 0.5208, 0.2321, 0.5372, 0.2131, 0.5241, 0.2357, 0.5045, 0.251, 0.5208, 0.2321, 0.5208, 0.2321, 0.5045, 0.251, 0.5168, 0.2293, 0.5372, 0.2131, 0.5208, 0.2321, 0.5168, 0.2293, 0.5293, 0.2075, 0.5544, 0.1935, 0.5372, 0.2131, 0.5293, 0.2075, 0.5423, 0.1849, 0.5725, 0.1729, 0.5544, 0.1935, 0.5423, 0.1849, 0.5561, 0.1611, 0.5923, 0.1507, 0.5725, 0.1729, 0.5561, 0.1611, 0.5713, 0.1355, 0.614, 0.1258, 0.5923, 0.1507, 0.5713, 0.1355, 0.5879, 0.1069, 0.639, 0.09783, 0.614, 0.1258, 0.5879, 0.1069, 0.6073, 0.0745, 0.6676, 0.06491, 0.639, 0.09783, 0.6073, 0.0745, 0.6293, 0.03773, 0.6323, 0.907, 0.6599, 0.94, 0.6215, 0.9672, 0.5999, 0.9292, 0.608, 0.8785, 0.6323, 0.907, 0.5999, 0.9292, 0.5815, 0.8966, 0.5869, 0.853, 0.608, 0.8785, 0.5815, 0.8966, 0.5657, 0.8677, 0.5677, 0.8305, 0.5869, 0.853, 0.5657, 0.8677, 0.5512, 0.8419, 0.5501, 0.8096, 0.5677, 0.8305, 0.5512, 0.8419, 0.5379, 0.8179, 0.5335, 0.7898, 0.5501, 0.8096, 0.5379, 0.8179, 0.5254, 0.7953, 0.5174, 0.7706, 0.5335, 0.7898, 0.5254, 0.7953, 0.5134, 0.7734, 0.5015, 0.7516, 0.5174, 0.7706, 0.5134, 0.7734, 0.5015, 0.7516, 0.5134, 0.7734, 0.5089, 0.7752, 0.5134, 0.7734, 0.5254, 0.7953, 0.5165, 0.7991, 0.5089, 0.7752, 0.5254, 0.7953, 0.5379, 0.8179, 0.5243, 0.8237, 0.5165, 0.7991, 0.5379, 0.8179, 0.5512, 0.8419, 0.5327, 0.8498, 0.5243, 0.8237, 0.5512, 0.8419, 0.5657, 0.8677, 0.542, 0.878, 0.5327, 0.8498, 0.5657, 0.8677, 0.5815, 0.8966, 0.5519, 0.9095, 0.542, 0.878, 0.5815, 0.8966, 0.5999, 0.9292, 0.5639, 0.9451, 0.5519, 0.9095, 0.5999, 0.9292, 0.6215, 0.9672, 0.5781, 0.987, 0.5639, 0.9451, 0.6293, 0.03773, 0.6073, 0.0745, 0.5717, 0.05778, 0.5871, 0.01673, 0.6073, 0.0745, 0.5879, 0.1069, 0.5586, 0.09319, 0.5717, 0.05778, 0.5879, 0.1069, 0.5713, 0.1355, 0.5478, 0.1245, 0.5586, 0.09319, 0.5713, 0.1355, 0.5561, 0.1611, 0.5378, 0.1527, 0.5478, 0.1245, 0.5561, 0.1611, 0.5423, 0.1849, 0.5287, 0.1788, 0.5378, 0.1527, 0.5423, 0.1849, 0.5293, 0.2075, 0.5203, 0.2035, 0.5287, 0.1788, 0.5293, 0.2075, 0.5168, 0.2293, 0.5123, 0.2273, 0.5203, 0.2035, 0.5168, 0.2293, 0.5045, 0.251, 0.5123, 0.2273, 0.5123, 0.2273, 0.5045, 0.251, 0.5076, 0.2263, 0.5203, 0.2035, 0.5123, 0.2273, 0.5076, 0.2263, 0.5108, 0.2012, 0.5287, 0.1788, 0.5203, 0.2035, 0.5108, 0.2012, 0.5142, 0.1754, 0.5378, 0.1527, 0.5287, 0.1788, 0.5142, 0.1754, 0.518, 0.148, 0.5478, 0.1245, 0.5378, 0.1527, 0.518, 0.148, 0.5224, 0.1183, 0.5586, 0.09319, 0.5478, 0.1245, 0.5224, 0.1183, 0.5271, 0.08528, 0.5717, 0.05778, 0.5586, 0.09319, 0.5271, 0.08528, 0.5332, 0.04778, 0.5871, 0.01673, 0.5717, 0.05778, 0.5332, 0.04778, 0.5408, 0.003827, 0.5639, 0.9451, 0.5781, 0.987, 0.5312, 0.9982, 0.5252, 0.954, 0.5519, 0.9095, 0.5639, 0.9451, 0.5252, 0.954, 0.5204, 0.9164, 0.542, 0.878, 0.5519, 0.9095, 0.5204, 0.9164, 0.5167, 0.8835, 0.5327, 0.8498, 0.542, 0.878, 0.5167, 0.8835, 0.513, 0.854, 0.5243, 0.8237, 0.5327, 0.8498, 0.513, 0.854, 0.5099, 0.8268, 0.5165, 0.7991, 0.5243, 0.8237, 0.5099, 0.8268, 0.5069, 0.8011, 0.5089, 0.7752, 0.5165, 0.7991, 0.5069, 0.8011, 0.5042, 0.7762, 0.5015, 0.7516, 0.5089, 0.7752, 0.5042, 0.7762, 0.5015, 0.7516, 0.5042, 0.7762, 0.4993, 0.7763, 0.5042, 0.7762, 0.5069, 0.8011, 0.4972, 0.8012, 0.4993, 0.7763, 0.5069, 0.8011, 0.5099, 0.8268, 0.4951, 0.827, 0.4972, 0.8012, 0.5099, 0.8268, 0.513, 0.854, 0.4928, 0.8544, 0.4951, 0.827, 0.513, 0.854, 0.5167, 0.8835, 0.4907, 0.8841, 0.4928, 0.8544, 0.5167, 0.8835, 0.5204, 0.9164, 0.4879, 0.9171, 0.4907, 0.8841, 0.5204, 0.9164, 0.5252, 0.954, 0.4854, 0.9551, 0.4879, 0.9171, 0.5252, 0.954, 0.5312, 0.9982, 0.4825, 1.0, 0.4854, 0.9551, 0.5408, 0.003827, 0.5332, 0.04778, 0.4932, 0.04521, 0.4922, 0.0, 0.5332, 0.04778, 0.5271, 0.08528, 0.4944, 0.08354, 0.4932, 0.04521, 0.5271, 0.08528, 0.5224, 0.1183, 0.4962, 0.117, 0.4944, 0.08354, 0.5224, 0.1183, 0.518, 0.148, 0.4977, 0.1471, 0.4962, 0.117, 0.518, 0.148, 0.5142, 0.1754, 0.4992, 0.1749, 0.4977, 0.1471, 0.5142, 0.1754, 0.5108, 0.2012, 0.5009, 0.201, 0.4992, 0.1749, 0.5108, 0.2012, 0.5076, 0.2263, 0.5027, 0.2261, 0.5009, 0.201, 0.5076, 0.2263, 0.5045, 0.251, 0.5027, 0.2261, 0.5027, 0.2261, 0.5045, 0.251, 0.4978, 0.227, 0.5009, 0.201, 0.5027, 0.2261, 0.4978, 0.227, 0.4912, 0.2026, 0.4992, 0.1749, 0.5009, 0.201, 0.4912, 0.2026, 0.4845, 0.1773, 0.4977, 0.1471, 0.4992, 0.1749, 0.4845, 0.1773, 0.4774, 0.1503, 0.4962, 0.117, 0.4977, 0.1471, 0.4774, 0.1503, 0.4702, 0.1209, 0.4944, 0.08354, 0.4962, 0.117, 0.4702, 0.1209, 0.4618, 0.08821, 0.4932, 0.04521, 0.4944, 0.08354, 0.4618, 0.08821, 0.453, 0.05049, 0.4922, 0.0, 0.4932, 0.04521, 0.453, 0.05049, 0.4431, 0.005741, 0.4854, 0.9551, 0.4825, 1.0, 0.434, 0.992, 0.4458, 0.9485, 0.4879, 0.9171, 0.4854, 0.9551, 0.4458, 0.9485, 0.456, 0.9113, 0.4907, 0.8841, 0.4879, 0.9171, 0.456, 0.9113, 0.4651, 0.8796, 0.4928, 0.8544, 0.4907, 0.8841, 0.4651, 0.8796, 0.4729, 0.8508, 0.4951, 0.827, 0.4928, 0.8544, 0.4729, 0.8508, 0.4805, 0.8244, 0.4972, 0.8012, 0.4951, 0.827, 0.4805, 0.8244, 0.4876, 0.7994, 0.4993, 0.7763, 0.4972, 0.8012, 0.4876, 0.7994, 0.4946, 0.7754, 0.5015, 0.7516, 0.4993, 0.7763, 0.4946, 0.7754, 0.5015, 0.7516, 0.4946, 0.7754, 0.4901, 0.7736, 0.4946, 0.7754, 0.4876, 0.7994, 0.4785, 0.7958, 0.4901, 0.7736, 0.4876, 0.7994, 0.4805, 0.8244, 0.4666, 0.819, 0.4785, 0.7958, 0.4805, 0.8244, 0.4729, 0.8508, 0.4541, 0.8434, 0.4666, 0.819, 0.4729, 0.8508, 0.4651, 0.8796, 0.4408, 0.8702, 0.4541, 0.8434, 0.4651, 0.8796, 0.456, 0.9113, 0.4256, 0.8998, 0.4408, 0.8702, 0.456, 0.9113, 0.4458, 0.9485, 0.4083, 0.9339, 0.4256, 0.8998, 0.4458, 0.9485, 0.434, 0.992, 0.3881, 0.9743, 0.4083, 0.9339, 0.4431, 0.005741, 0.453, 0.05049, 0.4142, 0.0637, 0.3954, 0.02115, 0.453, 0.05049, 0.4618, 0.08821, 0.4304, 0.09928, 0.4142, 0.0637, 0.4618, 0.08821, 0.4702, 0.1209, 0.4452, 0.1299, 0.4304, 0.09928, 0.4702, 0.1209, 0.4774, 0.1503, 0.4582, 0.1574, 0.4452, 0.1299, 0.4774, 0.1503, 0.4845, 0.1773, 0.4704, 0.1825, 0.4582, 0.1574, 0.4845, 0.1773, 0.4912, 0.2026, 0.482, 0.206, 0.4704, 0.1825, 0.4912, 0.2026, 0.4978, 0.227, 0.4933, 0.2287, 0.482, 0.206, 0.4978, 0.227, 0.5045, 0.251, 0.4933, 0.2287, 0.4933, 0.2287, 0.5045, 0.251, 0.4891, 0.2313, 0.482, 0.206, 0.4933, 0.2287, 0.4891, 0.2313, 0.4736, 0.2113, 0.4704, 0.1825, 0.482, 0.206, 0.4736, 0.2113, 0.4576, 0.1905, 0.4582, 0.1574, 0.4704, 0.1825, 0.4576, 0.1905, 0.4407, 0.1682, 0.4452, 0.1299, 0.4582, 0.1574, 0.4407, 0.1682, 0.4224, 0.1437, 0.4304, 0.09928, 0.4452, 0.1299, 0.4224, 0.1437, 0.4017, 0.1165, 0.4142, 0.0637, 0.4304, 0.09928, 0.4017, 0.1165, 0.3785, 0.08467, 0.3954, 0.02115, 0.4142, 0.0637, 0.3785, 0.08467, 0.3509, 0.04605, 0.4083, 0.9339, 0.3881, 0.9743, 0.3468, 0.9481, 0.3745, 0.9123, 0.4256, 0.8998, 0.4083, 0.9339, 0.3745, 0.9123, 0.3978, 0.8825, 0.4408, 0.8702, 0.4256, 0.8998, 0.3978, 0.8825, 0.4187, 0.8562, 0.4541, 0.8434, 0.4408, 0.8702, 0.4187, 0.8562, 0.4371, 0.8325, 0.4666, 0.819, 0.4541, 0.8434, 0.4371, 0.8325, 0.4542, 0.8109, 0.4785, 0.7958, 0.4666, 0.819, 0.4542, 0.8109, 0.4703, 0.7905, 0.4901, 0.7736, 0.4785, 0.7958, 0.4703, 0.7905, 0.486, 0.7709, 0.5015, 0.7516, 0.4901, 0.7736, 0.486, 0.7709, 0.5015, 0.7516, 0.486, 0.7709, 0.4825, 0.7675, 0.486, 0.7709, 0.4703, 0.7905, 0.4633, 0.7837, 0.4825, 0.7675, 0.4703, 0.7905, 0.4542, 0.8109, 0.4435, 0.8005, 0.4633, 0.7837, 0.4542, 0.8109, 0.4371, 0.8325, 0.4225, 0.8184, 0.4435, 0.8005, 0.4371, 0.8325, 0.4187, 0.8562, 0.3998, 0.8381, 0.4225, 0.8184, 0.4187, 0.8562, 0.3978, 0.8825, 0.3742, 0.8596, 0.3998, 0.8381, 0.3978, 0.8825, 0.3745, 0.9123, 0.3453, 0.8847, 0.3742, 0.8596, 0.3745, 0.9123, 0.3468, 0.9481, 0.3112, 0.9145, 0.3453, 0.8847, 0.3509, 0.04605, 0.3785, 0.08467, 0.3477, 0.1129, 0.3113, 0.08024, 0.3785, 0.08467, 0.4017, 0.1165, 0.377, 0.1393, 0.3477, 0.1129, 0.4017, 0.1165, 0.4224, 0.1437, 0.4028, 0.1619, 0.377, 0.1393, 0.4224, 0.1437, 0.4407, 0.1682, 0.4256, 0.1823, 0.4028, 0.1619, 0.4407, 0.1682, 0.4576, 0.1905, 0.4466, 0.2008, 0.4256, 0.1823, 0.4576, 0.1905, 0.4736, 0.2113, 0.4664, 0.2181, 0.4466, 0.2008, 0.4736, 0.2113, 0.4891, 0.2313, 0.4856, 0.2347, 0.4664, 0.2181, 0.4891, 0.2313, 0.5045, 0.251, 0.4856, 0.2347, 0.4856, 0.2347, 0.5045, 0.251, 0.4828, 0.2387, 0.4664, 0.2181, 0.4856, 0.2347, 0.4828, 0.2387, 0.4607, 0.2262, 0.4466, 0.2008, 0.4664, 0.2181, 0.4607, 0.2262, 0.4379, 0.2131, 0.4256, 0.1823, 0.4466, 0.2008, 0.4379, 0.2131, 0.4136, 0.1991, 0.4028, 0.1619, 0.4256, 0.1823, 0.4136, 0.1991, 0.3871, 0.1836, 0.377, 0.1393, 0.4028, 0.1619, 0.3871, 0.1836, 0.3572, 0.1667, 0.3477, 0.1129, 0.377, 0.1393, 0.3572, 0.1667, 0.3229, 0.1468, 0.3113, 0.08024, 0.3477, 0.1129, 0.3229, 0.1468, 0.2813, 0.1233, 0.3453, 0.8847, 0.3112, 0.9145, 0.2825, 0.8743, 0.3219, 0.8518, 0.3742, 0.8596, 0.3453, 0.8847, 0.3219, 0.8518, 0.3556, 0.8327, 0.3998, 0.8381, 0.3742, 0.8596, 0.3556, 0.8327, 0.3848, 0.8166, 0.4225, 0.8184, 0.3998, 0.8381, 0.3848, 0.8166, 0.411, 0.8017, 0.4435, 0.8005, 0.4225, 0.8184, 0.411, 0.8017, 0.4351, 0.7882, 0.4633, 0.7837, 0.4435, 0.8005, 0.4351, 0.7882, 0.4578, 0.7756, 0.4825, 0.7675, 0.4633, 0.7837, 0.4578, 0.7756, 0.4798, 0.7635, 0.5015, 0.7516, 0.4825, 0.7675, 0.4798, 0.7635, 0.5015, 0.7516, 0.4798, 0.7635, 0.4779, 0.759, 0.4798, 0.7635, 0.4578, 0.7756, 0.454, 0.7666, 0.4779, 0.759, 0.4578, 0.7756, 0.4351, 0.7882, 0.4292, 0.7745, 0.454, 0.7666, 0.4351, 0.7882, 0.411, 0.8017, 0.4029, 0.7831, 0.4292, 0.7745, 0.411, 0.8017, 0.3848, 0.8166, 0.3742, 0.7925, 0.4029, 0.7831, 0.3848, 0.8166, 0.3556, 0.8327, 0.342, 0.8028, 0.3742, 0.7925, 0.3556, 0.8327, 0.3219, 0.8518, 0.3058, 0.8147, 0.342, 0.8028, 0.3219, 0.8518, 0.2825, 0.8743, 0.2625, 0.8292, 0.3058, 0.8147, 0.2813, 0.1233, 0.3229, 0.1468, 0.3059, 0.185, 0.2609, 0.1707, 0.3229, 0.1468, 0.3572, 0.1667, 0.3434, 0.1976, 0.3059, 0.185, 0.3572, 0.1667, 0.3871, 0.1836, 0.3761, 0.2081, 0.3434, 0.1976, 0.3871, 0.1836, 0.4136, 0.1991, 0.4052, 0.218, 0.3761, 0.2081, 0.4136, 0.1991, 0.4379, 0.2131, 0.4318, 0.2269, 0.4052, 0.218, 0.4379, 0.2131, 0.4607, 0.2262, 0.4567, 0.2353, 0.4318, 0.2269, 0.4607, 0.2262, 0.4828, 0.2387, 0.4808, 0.2432, 0.4567, 0.2353, 0.4828, 0.2387, 0.5045, 0.251, 0.4808, 0.2432, 0.4808, 0.2432, 0.5045, 0.251, 0.4797, 0.248, 0.4567, 0.2353, 0.4808, 0.2432, 0.4797, 0.248, 0.4546, 0.2449, 0.4318, 0.2269, 0.4567, 0.2353, 0.4546, 0.2449, 0.4285, 0.2416, 0.4052, 0.218, 0.4318, 0.2269, 0.4285, 0.2416, 0.4008, 0.2381, 0.3761, 0.2081, 0.4052, 0.218, 0.4008, 0.2381, 0.3702, 0.2343, 0.3434, 0.1976, 0.3761, 0.2081, 0.3702, 0.2343, 0.3361, 0.2305, 0.3059, 0.185, 0.3434, 0.1976, 0.3361, 0.2305, 0.297, 0.2257, 0.2609, 0.1707, 0.3059, 0.185, 0.297, 0.2257, 0.2504, 0.2206, 0.3058, 0.8147, 0.2625, 0.8292, 0.2514, 0.7809, 0.2968, 0.7751, 0.342, 0.8028, 0.3058, 0.8147, 0.2968, 0.7751, 0.335, 0.7704, 0.3742, 0.7925, 0.342, 0.8028, 0.335, 0.7704, 0.3685, 0.7667, 0.4029, 0.7831, 0.3742, 0.7925, 0.3685, 0.7667, 0.3987, 0.7632, 0.4292, 0.7745, 0.4029, 0.7831, 0.3987, 0.7632, 0.4261, 0.7599, 0.454, 0.7666, 0.4292, 0.7745, 0.4261, 0.7599, 0.452, 0.757, 0.4779, 0.759, 0.454, 0.7666, 0.452, 0.757, 0.4769, 0.7543, 0.5015, 0.7516, 0.4779, 0.759, 0.4769, 0.7543, 0.5015, 0.7516, 0.4769, 0.7543, 0.4769, 0.7494, 0.4769, 0.7543, 0.452, 0.757, 0.4519, 0.7472, 0.4769, 0.7494, 0.452, 0.757, 0.4261, 0.7599, 0.4259, 0.745, 0.4519, 0.7472, 0.4261, 0.7599, 0.3987, 0.7632, 0.3983, 0.7429, 0.4259, 0.745, 0.3987, 0.7632, 0.3685, 0.7667, 0.3681, 0.7403, 0.3983, 0.7429, 0.3685, 0.7667, 0.335, 0.7704, 0.3345, 0.7373, 0.3681, 0.7403, 0.335, 0.7704, 0.2968, 0.7751, 0.2958, 0.7344, 0.3345, 0.7373, 0.2968, 0.7751, 0.2514, 0.7809, 0.25, 0.7312, 0.2958, 0.7344, 0.2504, 0.2206, 0.297, 0.2257, 0.2964, 0.2671, 0.25, 0.2714, 0.297, 0.2257, 0.3361, 0.2305, 0.3356, 0.2641, 0.2964, 0.2671, 0.3361, 0.2305, 0.3702, 0.2343, 0.3696, 0.2611, 0.3356, 0.2641, 0.3702, 0.2343, 0.4008, 0.2381, 0.4002, 0.2586, 0.3696, 0.2611, 0.4008, 0.2381, 0.4285, 0.2416, 0.4281, 0.2567, 0.4002, 0.2586, 0.4285, 0.2416, 0.4546, 0.2449, 0.4544, 0.2548, 0.4281, 0.2567, 0.4546, 0.2449, 0.4797, 0.248, 0.4796, 0.2529, 0.4544, 0.2548, 0.4797, 0.248, 0.5045, 0.251, 0.4796, 0.2529, 0.4796, 0.2529, 0.5045, 0.251, 0.4805, 0.2577, 0.4544, 0.2548, 0.4796, 0.2529, 0.4805, 0.2577, 0.456, 0.2645, 0.4281, 0.2567, 0.4544, 0.2548, 0.456, 0.2645, 0.4307, 0.2716, 0.4002, 0.2586, 0.4281, 0.2567, 0.4307, 0.2716, 0.4037, 0.279, 0.3696, 0.2611, 0.4002, 0.2586, 0.4037, 0.279, 0.3743, 0.2874, 0.3356, 0.2641, 0.3696, 0.2611, 0.3743, 0.2874, 0.3416, 0.297, 0.2964, 0.2671, 0.3356, 0.2641, 0.3416, 0.297, 0.304, 0.3077, 0.25, 0.2714, 0.2964, 0.2671, 0.304, 0.3077, 0.2595, 0.3209, 0.2958, 0.7344, 0.25, 0.7312, 0.2585, 0.6817, 0.303, 0.6942, 0.3345, 0.7373, 0.2958, 0.7344, 0.303, 0.6942, 0.3406, 0.7047, 0.3681, 0.7403, 0.3345, 0.7373, 0.3406, 0.7047, 0.3729, 0.7143, 0.3983, 0.7429, 0.3681, 0.7403, 0.3729, 0.7143, 0.4019, 0.7228, 0.4259, 0.745, 0.3983, 0.7429, 0.4019, 0.7228, 0.4286, 0.7303, 0.4519, 0.7472, 0.4259, 0.745, 0.4286, 0.7303, 0.4536, 0.7376, 0.4769, 0.7494, 0.4519, 0.7472, 0.4536, 0.7376, 0.4778, 0.7446, 0.5015, 0.7516, 0.4769, 0.7494, 0.4778, 0.7446, 0.5015, 0.7516, 0.4778, 0.7446, 0.4796, 0.7401, 0.4778, 0.7446, 0.4536, 0.7376, 0.4573, 0.7285, 0.4796, 0.7401, 0.4536, 0.7376, 0.4286, 0.7303, 0.4341, 0.7165, 0.4573, 0.7285, 0.4286, 0.7303, 0.4019, 0.7228, 0.4094, 0.7039, 0.4341, 0.7165, 0.4019, 0.7228, 0.3729, 0.7143, 0.3827, 0.6898, 0.4094, 0.7039, 0.3729, 0.7143, 0.3406, 0.7047, 0.3531, 0.6741, 0.3827, 0.6898, 0.3406, 0.7047, 0.303, 0.6942, 0.318, 0.6559, 0.3531, 0.6741, 0.303, 0.6942, 0.2585, 0.6817, 0.277, 0.6347, 0.318, 0.6559, 0.2595, 0.3209, 0.304, 0.3077, 0.3193, 0.3458, 0.2785, 0.3674, 0.304, 0.3077, 0.3416, 0.297, 0.354, 0.328, 0.3193, 0.3458, 0.3416, 0.297, 0.3743, 0.2874, 0.3841, 0.3122, 0.354, 0.328, 0.3743, 0.2874, 0.4037, 0.279, 0.4112, 0.2982, 0.3841, 0.3122, 0.4037, 0.279, 0.4307, 0.2716, 0.4362, 0.2856, 0.4112, 0.2982, 0.4307, 0.2716, 0.456, 0.2645, 0.4597, 0.2737, 0.4362, 0.2856, 0.456, 0.2645, 0.4805, 0.2577, 0.4823, 0.2623, 0.4597, 0.2737, 0.4805, 0.2577, 0.5045, 0.251, 0.4823, 0.2623, 0.4823, 0.2623, 0.5045, 0.251, 0.4849, 0.2664, 0.4597, 0.2737, 0.4823, 0.2623, 0.4849, 0.2664, 0.465, 0.282, 0.4362, 0.2856, 0.4597, 0.2737, 0.465, 0.282, 0.4443, 0.2983, 0.4112, 0.2982, 0.4362, 0.2856, 0.4443, 0.2983, 0.4223, 0.3155, 0.3841, 0.3122, 0.4112, 0.2982, 0.4223, 0.3155, 0.3985, 0.3345, 0.354, 0.328, 0.3841, 0.3122, 0.3985, 0.3345, 0.3722, 0.3559, 0.3193, 0.3458, 0.354, 0.328, 0.3722, 0.3559, 0.3418, 0.3801, 0.2785, 0.3674, 0.3193, 0.3458, 0.3418, 0.3801, 0.3061, 0.4091, 0.318, 0.6559, 0.277, 0.6347, 0.3048, 0.5926, 0.3407, 0.6216, 0.3531, 0.6741, 0.318, 0.6559, 0.3407, 0.6216, 0.371, 0.6464, 0.3827, 0.6898, 0.3531, 0.6741, 0.371, 0.6464, 0.3971, 0.6677, 0.4094, 0.7039, 0.3827, 0.6898, 0.3971, 0.6677, 0.4205, 0.6867, 0.4341, 0.7165, 0.4094, 0.7039, 0.4205, 0.6867, 0.4423, 0.704, 0.4573, 0.7285, 0.4341, 0.7165, 0.4423, 0.704, 0.4627, 0.7203, 0.4796, 0.7401, 0.4573, 0.7285, 0.4627, 0.7203, 0.4823, 0.736, 0.5015, 0.7516, 0.4796, 0.7401, 0.4823, 0.736, 0.5015, 0.7516, 0.4823, 0.736, 0.4857, 0.7326, 0.4823, 0.736, 0.4627, 0.7203, 0.4695, 0.7133, 0.4857, 0.7326, 0.4627, 0.7203, 0.4423, 0.704, 0.4527, 0.6933, 0.4695, 0.7133, 0.4423, 0.704, 0.4205, 0.6867, 0.4348, 0.6721, 0.4527, 0.6933, 0.4205, 0.6867, 0.3971, 0.6677, 0.4156, 0.6488, 0.4348, 0.6721, 0.3971, 0.6677, 0.371, 0.6464, 0.3942, 0.6228, 0.4156, 0.6488, 0.371, 0.6464, 0.3407, 0.6216, 0.3696, 0.5927, 0.3942, 0.6228, 0.3407, 0.6216, 0.3048, 0.5926, 0.3403, 0.5572, 0.3696, 0.5927, 0.3061, 0.4091, 0.3418, 0.3801, 0.3704, 0.4092, 0.3412, 0.4445, 0.3418, 0.3801, 0.3722, 0.3559, 0.3954, 0.3796, 0.3704, 0.4092, 0.3722, 0.3559, 0.3985, 0.3345, 0.417, 0.3536, 0.3954, 0.3796, 0.3985, 0.3345, 0.4223, 0.3155, 0.4365, 0.3303, 0.417, 0.3536, 0.4223, 0.3155, 0.4443, 0.2983, 0.4548, 0.3091, 0.4365, 0.3303, 0.4443, 0.2983, 0.465, 0.282, 0.4718, 0.2891, 0.4548, 0.3091, 0.465, 0.282, 0.4849, 0.2664, 0.4883, 0.27, 0.4718, 0.2891, 0.4849, 0.2664, 0.5045, 0.251, 0.4883, 0.27, 0.4883, 0.27, 0.5045, 0.251, 0.4923, 0.2728, 0.4718, 0.2891, 0.4883, 0.27, 0.4923, 0.2728, 0.4799, 0.2948, 0.4548, 0.3091, 0.4718, 0.2891, 0.4799, 0.2948, 0.4671, 0.3177, 0.4365, 0.3303, 0.4548, 0.3091, 0.4671, 0.3177, 0.4534, 0.342, 0.417, 0.3536, 0.4365, 0.3303, 0.4534, 0.342, 0.4388, 0.3685, 0.3954, 0.3796, 0.417, 0.3536, 0.4388, 0.3685, 0.4228, 0.3983, 0.3704, 0.4092, 0.3954, 0.3796, 0.4228, 0.3983, 0.404, 0.4321, 0.3412, 0.4445, 0.3704, 0.4092, 0.404, 0.4321, 0.3824, 0.4723, 0.3696, 0.5927, 0.3403, 0.5572, 0.3819, 0.5296, 0.4035, 0.57, 0.3942, 0.6228, 0.3696, 0.5927, 0.4035, 0.57, 0.4216, 0.6043, 0.4156, 0.6488, 0.3942, 0.6228, 0.4216, 0.6043, 0.4374, 0.634, 0.4348, 0.6721, 0.4156, 0.6488, 0.4374, 0.634, 0.4517, 0.6606, 0.4527, 0.6933, 0.4348, 0.6721, 0.4517, 0.6606, 0.4651, 0.6849, 0.4695, 0.7133, 0.4527, 0.6933, 0.4651, 0.6849, 0.4777, 0.7078, 0.4857, 0.7326, 0.4695, 0.7133, 0.4777, 0.7078, 0.4897, 0.7298, 0.5015, 0.7516, 0.4857, 0.7326, 0.4897, 0.7298, 0.5015, 0.7516, 0.4897, 0.7298, 0.4942, 0.7279, 0.4897, 0.7298, 0.4777, 0.7078, 0.4867, 0.704, 0.4942, 0.7279, 0.4777, 0.7078, 0.4651, 0.6849, 0.4789, 0.6791, 0.4867, 0.704, 0.4651, 0.6849, 0.4517, 0.6606, 0.4705, 0.6525, 0.4789, 0.6791, 0.4517, 0.6606, 0.4374, 0.634, 0.4616, 0.6239, 0.4705, 0.6525, 0.4374, 0.634, 0.4216, 0.6043, 0.452, 0.5916, 0.4616, 0.6239, 0.4216, 0.6043, 0.4035, 0.57, 0.4411, 0.5546, 0.452, 0.5916, 0.4035, 0.57, 0.3819, 0.5296, 0.4279, 0.5108, 0.4411, 0.5546, 0.3824, 0.4723, 0.404, 0.4321, 0.4414, 0.4479, 0.428, 0.4915, 0.404, 0.4321, 0.4228, 0.3983, 0.4532, 0.4112, 0.4414, 0.4479, 0.4228, 0.3983, 0.4388, 0.3685, 0.4631, 0.3789, 0.4532, 0.4112, 0.4388, 0.3685, 0.4534, 0.342, 0.4722, 0.3503, 0.4631, 0.3789, 0.4534, 0.342, 0.4671, 0.3177, 0.4809, 0.3237, 0.4722, 0.3503, 0.4671, 0.3177, 0.4799, 0.2948, 0.4889, 0.2988, 0.4809, 0.3237, 0.4799, 0.2948, 0.4923, 0.2728, 0.4968, 0.2747, 0.4889, 0.2988, 0.4923, 0.2728, 0.5045, 0.251, 0.4968, 0.2747, 0.4968, 0.2747, 0.5045, 0.251, 0.5016, 0.2758, 0.4889, 0.2988, 0.4968, 0.2747, 0.5016, 0.2758, 0.4986, 0.3008, 0.4809, 0.3237, 0.4889, 0.2988, 0.4986, 0.3008, 0.4955, 0.3268, 0.4722, 0.3503, 0.4809, 0.3237, 0.4955, 0.3268, 0.4923, 0.3544, 0.4631, 0.3789, 0.4722, 0.3503, 0.4923, 0.3544, 0.4888, 0.3844, 0.4532, 0.4112, 0.4631, 0.3789, 0.4888, 0.3844, 0.4855, 0.4179, 0.4414, 0.4479, 0.4532, 0.4112, 0.4855, 0.4179, 0.4811, 0.4562, 0.428, 0.4915, 0.4414, 0.4479, 0.4811, 0.4562, 0.4765, 0.5015, 0.4411, 0.5546, 0.4279, 0.5108, 0.4765, 0.5015, 0.4809, 0.5468, 0.452, 0.5916, 0.4411, 0.5546, 0.4809, 0.5468, 0.4843, 0.5851, 0.4616, 0.6239, 0.452, 0.5916, 0.4843, 0.5851, 0.4874, 0.6186, 0.4705, 0.6525, 0.4616, 0.6239, 0.4874, 0.6186, 0.4905, 0.6485, 0.4789, 0.6791, 0.4705, 0.6525, 0.4905, 0.6485, 0.4935, 0.6761, 0.4867, 0.704, 0.4789, 0.6791, 0.4935, 0.6761, 0.4963, 0.702, 0.4942, 0.7279, 0.4867, 0.704, 0.4963, 0.702, 0.499, 0.727, 0.5015, 0.7516, 0.4942, 0.7279, 0.499, 0.727, 0.5015, 0.7516, 0.499, 0.727, 0.5038, 0.7269, 0.499, 0.727, 0.4963, 0.702, 0.5061, 0.702, 0.5038, 0.7269, 0.4963, 0.702, 0.4935, 0.6761, 0.5084, 0.676, 0.5061, 0.702, 0.4935, 0.6761, 0.4905, 0.6485, 0.5108, 0.6486, 0.5084, 0.676, 0.4905, 0.6485, 0.4874, 0.6186, 0.5137, 0.6185, 0.5108, 0.6486, 0.4874, 0.6186, 0.4843, 0.5851, 0.5172, 0.5852, 0.5137, 0.6185, 0.4843, 0.5851, 0.4809, 0.5468, 0.5213, 0.547, 0.5172, 0.5852, 0.4809, 0.5468, 0.4765, 0.5015, 0.5259, 0.5017, 0.5213, 0.547, 0.4765, 0.5015, 0.4811, 0.4562, 0.5216, 0.4565, 0.5259, 0.5017, 0.4811, 0.4562, 0.4855, 0.4179, 0.5184, 0.4182, 0.5216, 0.4565, 0.4855, 0.4179, 0.4888, 0.3844, 0.5152, 0.3848, 0.5184, 0.4182, 0.4888, 0.3844, 0.4923, 0.3544, 0.5126, 0.3546, 0.5152, 0.3848, 0.4923, 0.3544, 0.4955, 0.3268, 0.5105, 0.3271, 0.5126, 0.3546, 0.4955, 0.3268, 0.4986, 0.3008, 0.5084, 0.301, 0.5105, 0.3271, 0.4986, 0.3008, 0.5016, 0.2758, 0.5065, 0.2759, 0.5084, 0.301, 0.5016, 0.2758, 0.5045, 0.251, 0.5065, 0.2759, 0.5065, 0.2759, 0.5045, 0.251, 0.5113, 0.275, 0.5084, 0.301, 0.5065, 0.2759, 0.5113, 0.275, 0.5181, 0.2993, 0.5105, 0.3271, 0.5084, 0.301, 0.5181, 0.2993, 0.5252, 0.3244, 0.5126, 0.3546, 0.5105, 0.3271, 0.5252, 0.3244, 0.5326, 0.351, 0.5152, 0.3848, 0.5126, 0.3546, 0.5326, 0.351, 0.5411, 0.38, 0.5184, 0.4182, 0.5152, 0.3848, 0.5411, 0.38, 0.5507, 0.4121, 0.5216, 0.4565, 0.5184, 0.4182, 0.5507, 0.4121, 0.5613, 0.4489, 0.5259, 0.5017, 0.5216, 0.4565, 0.5613, 0.4489, 0.5743, 0.4924, 0.5213, 0.547, 0.5259, 0.5017, 0.5742, 0.5117, 0.5609, 0.555, 0.5172, 0.5852, 0.5213, 0.547, 0.5609, 0.555, 0.5494, 0.5916, 0.5137, 0.6185, 0.5172, 0.5852, 0.5494, 0.5916, 0.5395, 0.6236, 0.5108, 0.6486, 0.5137, 0.6185, 0.5395, 0.6236, 0.5307, 0.6524, 0.5084, 0.676, 0.5108, 0.6486, 0.5307, 0.6524, 0.523, 0.6789, 0.5061, 0.702, 0.5084, 0.676, 0.523, 0.6789, 0.5157, 0.7038, 0.5038, 0.7269, 0.5061, 0.702, 0.5157, 0.7038, 0.5086, 0.7279, 0.5015, 0.7516, 0.5038, 0.7269, 0.5086, 0.7279, 0.5015, 0.7516, 0.5086, 0.7279, 0.5131, 0.7297, 0.5086, 0.7279, 0.5157, 0.7038, 0.5247, 0.7075, 0.5131, 0.7297, 0.5157, 0.7038, 0.523, 0.6789, 0.5368, 0.6845, 0.5247, 0.7075, 0.523, 0.6789, 0.5307, 0.6524, 0.5495, 0.66, 0.5368, 0.6845, 0.5307, 0.6524, 0.5395, 0.6236, 0.5637, 0.6336, 0.5495, 0.66, 0.5395, 0.6236, 0.5494, 0.5916, 0.5797, 0.6042, 0.5637, 0.6336, 0.5494, 0.5916, 0.5609, 0.555, 0.5981, 0.5706, 0.5797, 0.6042, 0.5609, 0.555, 0.5742, 0.5117, 0.6195, 0.5308, 0.5981, 0.5706, 0.5743, 0.4924, 0.5613, 0.4489, 0.5986, 0.4338, 0.6198, 0.4737, 0.5613, 0.4489, 0.5507, 0.4121, 0.5811, 0.3998, 0.5986, 0.4338, 0.5507, 0.4121, 0.5411, 0.38, 0.5654, 0.3702, 0.5811, 0.3998, 0.5411, 0.38, 0.5326, 0.351, 0.5515, 0.3436, 0.5654, 0.3702, 0.5326, 0.351, 0.5252, 0.3244, 0.5391, 0.3189, 0.5515, 0.3436, 0.5252, 0.3244, 0.5181, 0.2993, 0.5272, 0.2957, 0.5391, 0.3189, 0.5181, 0.2993, 0.5113, 0.275, 0.5158, 0.2732, 0.5272, 0.2957, 0.5113, 0.275, 0.5045, 0.251, 0.5158, 0.2732, 0.5158, 0.2732, 0.5045, 0.251, 0.5199, 0.2706, 0.5272, 0.2957, 0.5158, 0.2732, 0.5199, 0.2706, 0.5355, 0.2904, 0.5391, 0.3189, 0.5272, 0.2957, 0.5355, 0.2904, 0.5516, 0.3109, 0.5515, 0.3436, 0.5391, 0.3189, 0.5516, 0.3109, 0.5686, 0.3326, 0.5654, 0.3702, 0.5515, 0.3436, 0.5686, 0.3326, 0.5874, 0.356, 0.5811, 0.3998, 0.5654, 0.3702, 0.5874, 0.356, 0.6084, 0.3818, 0.5986, 0.4338, 0.5811, 0.3998, 0.6084, 0.3818, 0.6322, 0.4117, 0.6198, 0.4737, 0.5986, 0.4338, 0.6322, 0.4117, 0.6607, 0.4467, 0.5981, 0.5706, 0.6195, 0.5308, 0.6601, 0.5583, 0.6314, 0.5932, 0.5797, 0.6042, 0.5981, 0.5706, 0.6314, 0.5932, 0.6069, 0.6224, 0.5637, 0.6336, 0.5797, 0.6042, 0.6069, 0.6224, 0.5855, 0.6481, 0.5495, 0.66, 0.5637, 0.6336, 0.5855, 0.6481, 0.5664, 0.6712, 0.5368, 0.6845, 0.5495, 0.66, 0.5664, 0.6712, 0.5492, 0.6927, 0.5247, 0.7075, 0.5368, 0.6845, 0.5492, 0.6927, 0.5329, 0.7129, 0.5131, 0.7297, 0.5247, 0.7075, 0.5329, 0.7129, 0.5171, 0.7324, 0.5015, 0.7516, 0.5131, 0.7297, 0.5171, 0.7324, 0.5015, 0.7516, 0.5171, 0.7324, 0.5206, 0.7358, 0.5171, 0.7324, 0.5329, 0.7129, 0.5398, 0.7198, 0.5206, 0.7358, 0.5329, 0.7129, 0.5492, 0.6927, 0.5598, 0.7031, 0.5398, 0.7198, 0.5492, 0.6927, 0.5664, 0.6712, 0.5809, 0.6854, 0.5598, 0.7031, 0.5664, 0.6712, 0.5855, 0.6481, 0.604, 0.6665, 0.5809, 0.6854, 0.5855, 0.6481, 0.6069, 0.6224, 0.6299, 0.6456, 0.604, 0.6665, 0.6069, 0.6224, 0.6314, 0.5932, 0.6596, 0.6217, 0.6299, 0.6456, 0.6314, 0.5932, 0.6601, 0.5583, 0.6945, 0.5932, 0.6596, 0.6217, 0.6607, 0.4467, 0.6322, 0.4117, 0.6608, 0.3836, 0.6954, 0.4122, 0.6322, 0.4117, 0.6084, 0.3818, 0.6317, 0.359, 0.6608, 0.3836, 0.6084, 0.3818, 0.5874, 0.356, 0.6061, 0.3378, 0.6317, 0.359, 0.5874, 0.356, 0.5686, 0.3326, 0.5832, 0.3186, 0.6061, 0.3378, 0.5686, 0.3326, 0.5516, 0.3109, 0.5623, 0.3005, 0.5832, 0.3186, 0.5516, 0.3109, 0.5355, 0.2904, 0.5425, 0.2836, 0.5623, 0.3005, 0.5355, 0.2904, 0.5199, 0.2706, 0.5234, 0.2672, 0.5425, 0.2836, 0.5199, 0.2706, 0.5045, 0.251, 0.5234, 0.2672, 0.5234, 0.2672, 0.5045, 0.251, 0.5262, 0.2632, 0.5425, 0.2836, 0.5234, 0.2672, 0.5262, 0.2632, 0.5481, 0.2756, 0.5623, 0.3005, 0.5425, 0.2836, 0.5481, 0.2756, 0.5708, 0.2883, 0.5832, 0.3186, 0.5623, 0.3005, 0.5708, 0.2883, 0.5948, 0.3019, 0.6061, 0.3378, 0.5832, 0.3186, 0.5948, 0.3019, 0.6209, 0.3163, 0.6317, 0.359, 0.6061, 0.3378, 0.6209, 0.3163, 0.6501, 0.3321, 0.6608, 0.3836, 0.6317, 0.359, 0.6501, 0.3321, 0.6833, 0.3506, 0.6954, 0.4122, 0.6608, 0.3836, 0.6833, 0.3506, 0.7227, 0.3719, 0.6596, 0.6217, 0.6945, 0.5932, 0.7214, 0.6339, 0.6817, 0.6551, 0.6299, 0.6456, 0.6596, 0.6217, 0.6817, 0.6551, 0.648, 0.6727, 0.604, 0.6665, 0.6299, 0.6456, 0.648, 0.6727, 0.6186, 0.6882, 0.5809, 0.6854, 0.604, 0.6665, 0.6186, 0.6882, 0.5922, 0.7022, 0.5598, 0.7031, 0.5809, 0.6854, 0.5922, 0.7022, 0.5681, 0.7155, 0.5398, 0.7198, 0.5598, 0.7031, 0.5681, 0.7155, 0.5453, 0.7278, 0.5206, 0.7358, 0.5398, 0.7198, 0.5453, 0.7278, 0.5233, 0.7398, 0.5015, 0.7516, 0.5206, 0.7358, 0.5233, 0.7398, 0.5015, 0.7516, 0.5233, 0.7398, 0.5252, 0.7443, 0.5233, 0.7398, 0.5453, 0.7278, 0.549, 0.7368, 0.5252, 0.7443, 0.5453, 0.7278, 0.5681, 0.7155, 0.5738, 0.7291, 0.549, 0.7368, 0.5681, 0.7155, 0.5922, 0.7022, 0.6, 0.7208, 0.5738, 0.7291, 0.5922, 0.7022, 0.6186, 0.6882, 0.6286, 0.7122, 0.6, 0.7208, 0.6186, 0.6882, 0.648, 0.6727, 0.6604, 0.7028, 0.6286, 0.7122, 0.648, 0.6727, 0.6817, 0.6551, 0.6968, 0.6921, 0.6604, 0.7028, 0.6817, 0.6551, 0.7214, 0.6339, 0.7398, 0.6791, 0.6968, 0.6921, 0.7227, 0.3719, 0.6833, 0.3506, 0.6989, 0.314, 0.7415, 0.3271, 0.6833, 0.3506, 0.6501, 0.3321, 0.6629, 0.3023, 0.6989, 0.314, 0.6501, 0.3321, 0.6209, 0.3163, 0.6313, 0.2924, 0.6629, 0.3023, 0.6209, 0.3163, 0.5948, 0.3019, 0.6029, 0.2834, 0.6313, 0.2924, 0.5948, 0.3019, 0.5708, 0.2883, 0.5767, 0.2747, 0.6029, 0.2834, 0.5708, 0.2883, 0.5481, 0.2756, 0.5521, 0.2666, 0.5767, 0.2747, 0.5481, 0.2756, 0.5262, 0.2632, 0.5282, 0.2588, 0.5521, 0.2666, 0.5262, 0.2632, 0.5045, 0.251, 0.5282, 0.2588, 0.5282, 0.2588, 0.5045, 0.251, 0.5292, 0.254, 0.5521, 0.2666, 0.5282, 0.2588, 0.5292, 0.254, 0.5542, 0.257, 0.5767, 0.2747, 0.5521, 0.2666, 0.5542, 0.257, 0.5799, 0.2602, 0.6029, 0.2834, 0.5767, 0.2747, 0.5799, 0.2602, 0.6073, 0.2637, 0.6313, 0.2924, 0.6029, 0.2834, 0.6073, 0.2637, 0.6368, 0.2671, 0.6629, 0.3023, 0.6313, 0.2924, 0.6368, 0.2671, 0.6696, 0.2707, 0.6989, 0.314, 0.6629, 0.3023, 0.6696, 0.2707, 0.7071, 0.2751, 0.7415, 0.3271, 0.6989, 0.314, 0.7071, 0.2751, 0.7512, 0.2798, 0.6968, 0.6921, 0.7398, 0.6791, 0.7492, 0.7269, 0.7044, 0.7313, 0.6604, 0.7028, 0.6968, 0.6921, 0.7044, 0.7313, 0.6667, 0.7346, 0.6286, 0.7122, 0.6604, 0.7028, 0.6667, 0.7346, 0.6338, 0.7377, 0.6, 0.7208, 0.6286, 0.7122, 0.6338, 0.7377, 0.6041, 0.7406, 0.5738, 0.7291, 0.6, 0.7208, 0.6041, 0.7406, 0.5768, 0.7437, 0.549, 0.7368, 0.5738, 0.7291, 0.5768, 0.7437, 0.551, 0.7463, 0.5252, 0.7443, 0.549, 0.7368, 0.551, 0.7463, 0.5262, 0.749, 0.5015, 0.7516, 0.5252, 0.7443, 0.5262, 0.749, 0.5015, 0.7516, 0.5262, 0.749, 0.5262, 0.7539, 0.5262, 0.749, 0.551, 0.7463, 0.5511, 0.7561, 0.5262, 0.7539, 0.551, 0.7463, 0.5768, 0.7437, 0.5768, 0.7584, 0.5511, 0.7561, 0.5768, 0.7437, 0.6041, 0.7406, 0.6043, 0.7609, 0.5768, 0.7584, 0.6041, 0.7406, 0.6338, 0.7377, 0.6339, 0.7637, 0.6043, 0.7609, 0.6338, 0.7377, 0.6667, 0.7346, 0.6666, 0.767, 0.6339, 0.7637, 0.6667, 0.7346, 0.7044, 0.7313, 0.7039, 0.771, 0.6666, 0.767, 0.7044, 0.7313, 0.7492, 0.7269, 0.7492, 0.7759, 0.7039, 0.771, 0.7512, 0.2798, 0.7071, 0.2751, 0.7079, 0.2356, 0.7516, 0.2318, 0.7071, 0.2751, 0.6696, 0.2707, 0.67, 0.2385, 0.7079, 0.2356, 0.6696, 0.2707, 0.6368, 0.2671, 0.6374, 0.2411, 0.67, 0.2385, 0.6368, 0.2671, 0.6073, 0.2637, 0.6078, 0.2434, 0.6374, 0.2411, 0.6073, 0.2637, 0.5799, 0.2602, 0.5802, 0.2454, 0.6078, 0.2434, 0.5799, 0.2602, 0.5542, 0.257, 0.5544, 0.2473, 0.5802, 0.2454, 0.5542, 0.257, 0.5292, 0.254, 0.5293, 0.2491, 0.5544, 0.2473, 0.5292, 0.254, 0.5045, 0.251, 0.5293, 0.2491])
me_sphere.materials.append(mat_material_001)
me_sphere.use_remesh_preserve_volume = False
me_sphere.use_remesh_preserve_attributes = False
me_sphere.use_mirror_vertex_groups = False
me_sphere.update()

# ---- objects
ob_sphere = bpy.data.objects.new('Sphere', me_sphere)
ob_lamp = bpy.data.objects.new('Lamp', light_lamp)
ob_camera = bpy.data.objects.new('Camera', cam_camera)

# ---- transforms, parenting, visibility, modifiers, constraints
ob_sphere.location = (0.0, 0.0, 0.0)
ob_sphere.lineart.crease_threshold = 0.0
ob_lamp.location = (4.076, 1.005, 5.904)
ob_lamp.rotation_euler = (0.6503, 0.05522, 1.866)
ob_lamp.lock_rotations_4d = False
ob_lamp.empty_display_type = 'ARROWS'
ob_lamp.color = (0.0, 0.0, 0.0, 0.0)
ob_lamp.lineart.crease_threshold = 0.0
ob_camera.location = (7.481, -6.508, 5.344)
ob_camera.rotation_euler = (1.109, 0.01082, 0.8149)
ob_camera.lock_rotations_4d = False
ob_camera.empty_display_type = 'ARROWS'
ob_camera.color = (0.0, 0.0, 0.0, 0.0)
ob_camera.display_type = 'WIRE'
ob_camera.lineart.crease_threshold = 0.0

# ---- collection membership
col_collection_1.objects.link(ob_sphere)
col_collection_1.objects.link(ob_lamp)
col_collection_1.objects.link(ob_camera)

# ---- scene / render settings (as saved in the file)
scene.camera = ob_camera
scene.frame_start = 1; scene.frame_end = 250; scene.frame_set(1)
scene.render.engine = 'BLENDER_EEVEE_NEXT'
scene.render.image_settings.color_mode = 'RGB'
scene.render.image_settings.compression = 90
scene.render.resolution_percentage = 50
scene.render.dither_intensity = 0.0
scene.render.bake_margin = 2
scene.render.bake_bias = 0.0
scene.cycles.use_denoising = False
scene.cycles.samples = 10
scene.cycles.sampling_pattern = 'TABULATED_SOBOL'
scene.cycles.light_sampling_threshold = 0.0
scene.cycles.use_adaptive_sampling = False
scene.cycles.use_light_tree = False
scene.cycles.blur_glossy = 0.0
scene.cycles.volume_bounces = 1
scene.cycles.pixel_filter_type = 'GAUSSIAN'
scene.cycles.sample_clamp_indirect = 0.0
scene.view_settings.view_transform = 'Standard'
bpy.context.view_layer.update()
